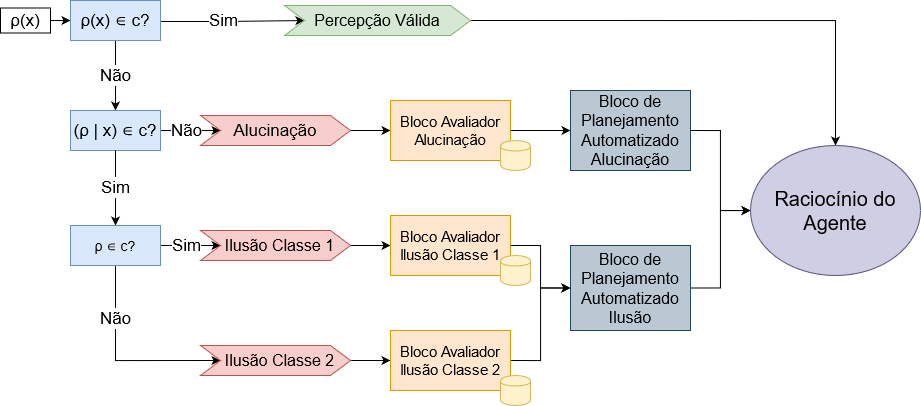

The diagram above was exported from draw.io. Its source (the exported page's mxGraphModel, read from the mxfile embedded in the PNG):
<mxGraphModel dx="1673" dy="871" grid="1" gridSize="10" guides="1" tooltips="1" connect="1" arrows="1" fold="1" page="1" pageScale="1" pageWidth="827" pageHeight="1169" math="0" shadow="0">
  <root>
    <mxCell id="0" />
    <mxCell id="1" parent="0" />
    <mxCell id="t7nnYLvJSlq5ZYzaSP4t-48" style="edgeStyle=orthogonalEdgeStyle;rounded=0;orthogonalLoop=1;jettySize=auto;html=1;exitX=1;exitY=0.5;exitDx=0;exitDy=0;entryX=0;entryY=0.5;entryDx=0;entryDy=0;" parent="1" target="t7nnYLvJSlq5ZYzaSP4t-3" edge="1">
      <mxGeometry relative="1" as="geometry">
        <mxPoint x="70" y="200" as="sourcePoint" />
      </mxGeometry>
    </mxCell>
    <mxCell id="t7nnYLvJSlq5ZYzaSP4t-10" value="&lt;font style=&quot;font-size: 17px&quot;&gt;Sim&lt;/font&gt;" style="edgeStyle=orthogonalEdgeStyle;rounded=0;orthogonalLoop=1;jettySize=auto;html=1;exitX=1;exitY=0.5;exitDx=0;exitDy=0;" parent="1" target="t7nnYLvJSlq5ZYzaSP4t-9" edge="1">
      <mxGeometry x="-0.131" relative="1" as="geometry">
        <mxPoint x="210" y="201" as="sourcePoint" />
        <mxPoint x="270" y="201" as="targetPoint" />
        <mxPoint as="offset" />
      </mxGeometry>
    </mxCell>
    <mxCell id="t7nnYLvJSlq5ZYzaSP4t-20" value="&lt;font style=&quot;font-size: 17px&quot;&gt;Não&lt;/font&gt;" style="edgeStyle=orthogonalEdgeStyle;rounded=0;orthogonalLoop=1;jettySize=auto;html=1;exitX=0.5;exitY=1;exitDx=0;exitDy=0;entryX=0.5;entryY=0;entryDx=0;entryDy=0;" parent="1" source="t7nnYLvJSlq5ZYzaSP4t-3" target="t7nnYLvJSlq5ZYzaSP4t-4" edge="1">
      <mxGeometry relative="1" as="geometry" />
    </mxCell>
    <mxCell id="t7nnYLvJSlq5ZYzaSP4t-3" value="&lt;font style=&quot;font-size: 17px&quot;&gt;&lt;span style=&quot;left: 364.464px ; top: 467.015px ; font-family: sans-serif&quot;&gt;ρ&lt;/span&gt;&lt;span style=&quot;left: 372.077px ; top: 466.724px ; font-family: sans-serif&quot;&gt;(&lt;/span&gt;&lt;span style=&quot;left: 376.703px ; top: 466.724px ; font-family: sans-serif&quot;&gt;x&lt;/span&gt;&lt;span style=&quot;left: 384.963px ; top: 466.724px ; font-family: sans-serif&quot;&gt;) ∈ c?&lt;br&gt;&lt;/span&gt;&lt;/font&gt;" style="rounded=0;whiteSpace=wrap;html=1;fillColor=#dae8fc;strokeColor=#6c8ebf;" parent="1" vertex="1">
      <mxGeometry x="120" y="180" width="90" height="40" as="geometry" />
    </mxCell>
    <mxCell id="t7nnYLvJSlq5ZYzaSP4t-16" value="&lt;font style=&quot;font-size: 17px&quot;&gt;Não&lt;/font&gt;" style="edgeStyle=orthogonalEdgeStyle;rounded=0;orthogonalLoop=1;jettySize=auto;html=1;exitX=1;exitY=0.5;exitDx=0;exitDy=0;entryX=0;entryY=0.5;entryDx=0;entryDy=0;" parent="1" source="t7nnYLvJSlq5ZYzaSP4t-4" target="t7nnYLvJSlq5ZYzaSP4t-12" edge="1">
      <mxGeometry x="-0.1429" relative="1" as="geometry">
        <mxPoint as="offset" />
      </mxGeometry>
    </mxCell>
    <mxCell id="t7nnYLvJSlq5ZYzaSP4t-17" style="edgeStyle=orthogonalEdgeStyle;rounded=0;orthogonalLoop=1;jettySize=auto;html=1;exitX=0.5;exitY=1;exitDx=0;exitDy=0;entryX=0.5;entryY=0;entryDx=0;entryDy=0;" parent="1" source="t7nnYLvJSlq5ZYzaSP4t-4" target="t7nnYLvJSlq5ZYzaSP4t-5" edge="1">
      <mxGeometry relative="1" as="geometry" />
    </mxCell>
    <mxCell id="t7nnYLvJSlq5ZYzaSP4t-4" value="&lt;font style=&quot;font-size: 17px&quot;&gt;&lt;span style=&quot;left: 364.464px ; top: 467.015px ; font-family: sans-serif&quot;&gt;(ρ |&lt;/span&gt;&lt;span style=&quot;left: 372.077px ; top: 466.724px ; font-family: sans-serif&quot;&gt; &lt;/span&gt;&lt;span style=&quot;left: 376.703px ; top: 466.724px ; font-family: sans-serif&quot;&gt;x)&lt;/span&gt;&lt;span style=&quot;left: 384.963px ; top: 466.724px ; font-family: sans-serif&quot;&gt; ∈ c?&lt;br&gt;&lt;/span&gt;&lt;/font&gt;" style="rounded=0;whiteSpace=wrap;html=1;fillColor=#dae8fc;strokeColor=#6c8ebf;" parent="1" vertex="1">
      <mxGeometry x="120" y="290" width="90" height="40" as="geometry" />
    </mxCell>
    <mxCell id="t7nnYLvJSlq5ZYzaSP4t-18" value="&lt;font style=&quot;font-size: 17px&quot;&gt;Não&lt;/font&gt;" style="edgeStyle=orthogonalEdgeStyle;rounded=0;orthogonalLoop=1;jettySize=auto;html=1;exitX=0.5;exitY=1;exitDx=0;exitDy=0;entryX=0;entryY=0.5;entryDx=0;entryDy=0;" parent="1" source="t7nnYLvJSlq5ZYzaSP4t-5" target="t7nnYLvJSlq5ZYzaSP4t-14" edge="1">
      <mxGeometry x="-0.4762" relative="1" as="geometry">
        <Array as="points">
          <mxPoint x="165" y="540" />
        </Array>
        <mxPoint as="offset" />
      </mxGeometry>
    </mxCell>
    <mxCell id="t7nnYLvJSlq5ZYzaSP4t-19" value="&lt;font style=&quot;font-size: 17px&quot;&gt;Sim&lt;/font&gt;" style="edgeStyle=orthogonalEdgeStyle;rounded=0;orthogonalLoop=1;jettySize=auto;html=1;exitX=1;exitY=0.5;exitDx=0;exitDy=0;entryX=0;entryY=0.5;entryDx=0;entryDy=0;" parent="1" source="t7nnYLvJSlq5ZYzaSP4t-5" target="t7nnYLvJSlq5ZYzaSP4t-15" edge="1">
      <mxGeometry x="-0.1429" relative="1" as="geometry">
        <mxPoint as="offset" />
      </mxGeometry>
    </mxCell>
    <mxCell id="t7nnYLvJSlq5ZYzaSP4t-21" value="&lt;font style=&quot;font-size: 17px&quot;&gt;Sim&lt;/font&gt;" style="edgeStyle=orthogonalEdgeStyle;rounded=0;orthogonalLoop=1;jettySize=auto;html=1;endArrow=none;endFill=0;" parent="1" source="t7nnYLvJSlq5ZYzaSP4t-5" target="t7nnYLvJSlq5ZYzaSP4t-4" edge="1">
      <mxGeometry relative="1" as="geometry" />
    </mxCell>
    <mxCell id="t7nnYLvJSlq5ZYzaSP4t-5" value="&lt;span style=&quot;left: 364.4638051990673px ; top: 467.0153562162628px ; font-size: 13.892790885894943px ; font-family: sans-serif&quot;&gt;ρ&lt;/span&gt;&lt;span style=&quot;left: 372.07653213742867px ; top: 466.72360760765895px ; font-size: 13.892790885894943px ; font-family: sans-serif&quot;&gt;&lt;/span&gt;&lt;span style=&quot;left: 376.7027366774403px ; top: 466.72360760765895px ; font-size: 13.892790885894943px ; font-family: sans-serif&quot;&gt;&lt;/span&gt;&lt;span style=&quot;left: 384.96273714727283px ; top: 466.72360760765895px ; font-size: 13.892790885894943px ; font-family: sans-serif&quot;&gt; ∈ c?&lt;br&gt;&lt;/span&gt;" style="rounded=0;whiteSpace=wrap;html=1;fillColor=#dae8fc;strokeColor=#6c8ebf;" parent="1" vertex="1">
      <mxGeometry x="120" y="405" width="90" height="40" as="geometry" />
    </mxCell>
    <mxCell id="t7nnYLvJSlq5ZYzaSP4t-44" style="edgeStyle=orthogonalEdgeStyle;rounded=0;orthogonalLoop=1;jettySize=auto;html=1;exitX=1;exitY=0.5;exitDx=0;exitDy=0;entryX=0.5;entryY=0;entryDx=0;entryDy=0;" parent="1" source="t7nnYLvJSlq5ZYzaSP4t-9" target="t7nnYLvJSlq5ZYzaSP4t-41" edge="1">
      <mxGeometry relative="1" as="geometry" />
    </mxCell>
    <mxCell id="t7nnYLvJSlq5ZYzaSP4t-9" value="&lt;font style=&quot;font-size: 16px&quot;&gt;Percepção Válida&lt;/font&gt;" style="shape=step;perimeter=stepPerimeter;whiteSpace=wrap;html=1;fixedSize=1;fillColor=#d5e8d4;strokeColor=#82b366;" parent="1" vertex="1">
      <mxGeometry x="334" y="185" width="186" height="30" as="geometry" />
    </mxCell>
    <mxCell id="t7nnYLvJSlq5ZYzaSP4t-32" style="edgeStyle=orthogonalEdgeStyle;rounded=0;orthogonalLoop=1;jettySize=auto;html=1;exitX=1;exitY=0.5;exitDx=0;exitDy=0;entryX=0;entryY=0.5;entryDx=0;entryDy=0;" parent="1" source="t7nnYLvJSlq5ZYzaSP4t-12" target="t7nnYLvJSlq5ZYzaSP4t-26" edge="1">
      <mxGeometry relative="1" as="geometry" />
    </mxCell>
    <mxCell id="t7nnYLvJSlq5ZYzaSP4t-12" value="&lt;font style=&quot;font-size: 17px&quot;&gt;Alucinação&lt;/font&gt;" style="shape=step;perimeter=stepPerimeter;whiteSpace=wrap;html=1;fixedSize=1;fillColor=#f8cecc;strokeColor=#b85450;" parent="1" vertex="1">
      <mxGeometry x="250" y="295" width="150" height="30" as="geometry" />
    </mxCell>
    <mxCell id="t7nnYLvJSlq5ZYzaSP4t-34" style="edgeStyle=orthogonalEdgeStyle;rounded=0;orthogonalLoop=1;jettySize=auto;html=1;exitX=1;exitY=0.5;exitDx=0;exitDy=0;entryX=0;entryY=0.5;entryDx=0;entryDy=0;" parent="1" source="t7nnYLvJSlq5ZYzaSP4t-14" target="t7nnYLvJSlq5ZYzaSP4t-28" edge="1">
      <mxGeometry relative="1" as="geometry" />
    </mxCell>
    <mxCell id="t7nnYLvJSlq5ZYzaSP4t-14" value="&amp;nbsp;&amp;nbsp; &lt;font style=&quot;font-size: 16px&quot;&gt;Ilusão Classe 2&lt;/font&gt;" style="shape=step;perimeter=stepPerimeter;whiteSpace=wrap;html=1;fixedSize=1;fillColor=#f8cecc;strokeColor=#b85450;" parent="1" vertex="1">
      <mxGeometry x="250" y="525" width="150" height="30" as="geometry" />
    </mxCell>
    <mxCell id="t7nnYLvJSlq5ZYzaSP4t-33" style="edgeStyle=orthogonalEdgeStyle;rounded=0;orthogonalLoop=1;jettySize=auto;html=1;exitX=1;exitY=0.5;exitDx=0;exitDy=0;entryX=0;entryY=0.5;entryDx=0;entryDy=0;" parent="1" source="t7nnYLvJSlq5ZYzaSP4t-15" edge="1">
      <mxGeometry relative="1" as="geometry">
        <mxPoint x="440" y="425" as="targetPoint" />
      </mxGeometry>
    </mxCell>
    <mxCell id="t7nnYLvJSlq5ZYzaSP4t-15" value="&lt;font style=&quot;font-size: 16px&quot;&gt;&amp;nbsp; &lt;font style=&quot;font-size: 16px&quot;&gt;Ilusão Classe 1&lt;/font&gt;&lt;/font&gt;" style="shape=step;perimeter=stepPerimeter;whiteSpace=wrap;html=1;fixedSize=1;fillColor=#f8cecc;strokeColor=#b85450;" parent="1" vertex="1">
      <mxGeometry x="250" y="410" width="150" height="30" as="geometry" />
    </mxCell>
    <mxCell id="t7nnYLvJSlq5ZYzaSP4t-39" style="edgeStyle=orthogonalEdgeStyle;rounded=0;orthogonalLoop=1;jettySize=auto;html=1;exitX=1;exitY=0.5;exitDx=0;exitDy=0;entryX=0;entryY=0.5;entryDx=0;entryDy=0;" parent="1" source="t7nnYLvJSlq5ZYzaSP4t-26" target="t7nnYLvJSlq5ZYzaSP4t-35" edge="1">
      <mxGeometry relative="1" as="geometry" />
    </mxCell>
    <mxCell id="t7nnYLvJSlq5ZYzaSP4t-26" value="&lt;div style=&quot;font-size: 15px&quot;&gt;&lt;font style=&quot;font-size: 15px&quot;&gt;Bloco Avaliador&lt;/font&gt;&lt;/div&gt;&lt;div style=&quot;font-size: 15px&quot;&gt;&lt;font style=&quot;font-size: 15px&quot;&gt;Alucinação&lt;br&gt;&lt;/font&gt;&lt;/div&gt;" style="rounded=0;whiteSpace=wrap;html=1;fillColor=#ffe6cc;strokeColor=#d79b00;" parent="1" vertex="1">
      <mxGeometry x="440" y="280" width="120" height="60" as="geometry" />
    </mxCell>
    <mxCell id="t7nnYLvJSlq5ZYzaSP4t-37" style="edgeStyle=orthogonalEdgeStyle;rounded=0;orthogonalLoop=1;jettySize=auto;html=1;exitX=1;exitY=0.5;exitDx=0;exitDy=0;entryX=0;entryY=0.5;entryDx=0;entryDy=0;" parent="1" target="t7nnYLvJSlq5ZYzaSP4t-36" edge="1">
      <mxGeometry relative="1" as="geometry">
        <mxPoint x="560" y="425" as="sourcePoint" />
      </mxGeometry>
    </mxCell>
    <mxCell id="t7nnYLvJSlq5ZYzaSP4t-27" value="&lt;div style=&quot;font-size: 15px&quot;&gt;&lt;font style=&quot;font-size: 15px&quot;&gt;Bloco Avaliador&lt;/font&gt;&lt;/div&gt;&lt;div style=&quot;font-size: 15px&quot;&gt;&lt;font style=&quot;font-size: 15px&quot;&gt;Ilusão Classe 1&lt;br&gt;&lt;/font&gt;&lt;/div&gt;" style="rounded=0;whiteSpace=wrap;html=1;fillColor=#ffe6cc;strokeColor=#d79b00;" parent="1" vertex="1">
      <mxGeometry x="440" y="395" width="120" height="60" as="geometry" />
    </mxCell>
    <mxCell id="t7nnYLvJSlq5ZYzaSP4t-38" style="edgeStyle=orthogonalEdgeStyle;rounded=0;orthogonalLoop=1;jettySize=auto;html=1;exitX=1;exitY=0.5;exitDx=0;exitDy=0;entryX=0;entryY=0.5;entryDx=0;entryDy=0;" parent="1" source="t7nnYLvJSlq5ZYzaSP4t-28" target="t7nnYLvJSlq5ZYzaSP4t-36" edge="1">
      <mxGeometry relative="1" as="geometry" />
    </mxCell>
    <mxCell id="t7nnYLvJSlq5ZYzaSP4t-28" value="&lt;div style=&quot;font-size: 15px&quot;&gt;&lt;font style=&quot;font-size: 15px&quot;&gt;Bloco Avaliador&lt;/font&gt;&lt;/div&gt;&lt;div style=&quot;font-size: 15px&quot;&gt;&lt;font style=&quot;font-size: 15px&quot;&gt;Ilusão Classe 2&lt;/font&gt;&lt;/div&gt;" style="rounded=0;whiteSpace=wrap;html=1;fillColor=#ffe6cc;strokeColor=#d79b00;" parent="1" vertex="1">
      <mxGeometry x="440" y="510" width="120" height="60" as="geometry" />
    </mxCell>
    <mxCell id="t7nnYLvJSlq5ZYzaSP4t-29" value="" style="shape=cylinder;whiteSpace=wrap;html=1;boundedLbl=1;backgroundOutline=1;fillColor=#fff2cc;strokeColor=#d6b656;" parent="1" vertex="1">
      <mxGeometry x="550" y="320" width="30" height="30" as="geometry" />
    </mxCell>
    <mxCell id="t7nnYLvJSlq5ZYzaSP4t-30" value="" style="shape=cylinder;whiteSpace=wrap;html=1;boundedLbl=1;backgroundOutline=1;fillColor=#fff2cc;strokeColor=#d6b656;" parent="1" vertex="1">
      <mxGeometry x="550" y="435" width="30" height="30" as="geometry" />
    </mxCell>
    <mxCell id="t7nnYLvJSlq5ZYzaSP4t-31" value="" style="shape=cylinder;whiteSpace=wrap;html=1;boundedLbl=1;backgroundOutline=1;fillColor=#fff2cc;strokeColor=#d6b656;" parent="1" vertex="1">
      <mxGeometry x="550" y="555" width="30" height="30" as="geometry" />
    </mxCell>
    <mxCell id="t7nnYLvJSlq5ZYzaSP4t-42" style="edgeStyle=orthogonalEdgeStyle;rounded=0;orthogonalLoop=1;jettySize=auto;html=1;exitX=1;exitY=0.5;exitDx=0;exitDy=0;" parent="1" source="t7nnYLvJSlq5ZYzaSP4t-35" target="t7nnYLvJSlq5ZYzaSP4t-41" edge="1">
      <mxGeometry relative="1" as="geometry" />
    </mxCell>
    <mxCell id="t7nnYLvJSlq5ZYzaSP4t-35" value="&lt;div style=&quot;font-size: 16px&quot;&gt;&lt;font style=&quot;font-size: 16px&quot;&gt;Bloco de Planejamento Automatizado&lt;/font&gt;&lt;/div&gt;&lt;div style=&quot;font-size: 16px&quot;&gt;&lt;font style=&quot;font-size: 16px&quot;&gt;Alucinação&lt;br&gt;&lt;/font&gt;&lt;/div&gt;" style="rounded=0;whiteSpace=wrap;html=1;fillColor=#bac8d3;strokeColor=#23445d;" parent="1" vertex="1">
      <mxGeometry x="620" y="270" width="120" height="80" as="geometry" />
    </mxCell>
    <mxCell id="t7nnYLvJSlq5ZYzaSP4t-43" style="edgeStyle=orthogonalEdgeStyle;rounded=0;orthogonalLoop=1;jettySize=auto;html=1;exitX=1;exitY=0.5;exitDx=0;exitDy=0;entryX=0;entryY=0.5;entryDx=0;entryDy=0;" parent="1" source="t7nnYLvJSlq5ZYzaSP4t-36" target="t7nnYLvJSlq5ZYzaSP4t-41" edge="1">
      <mxGeometry relative="1" as="geometry">
        <mxPoint x="780" y="400" as="targetPoint" />
      </mxGeometry>
    </mxCell>
    <mxCell id="t7nnYLvJSlq5ZYzaSP4t-36" value="&lt;div style=&quot;font-size: 16px&quot;&gt;&lt;font style=&quot;font-size: 16px&quot;&gt;Bloco de Planejamento Automatizado&lt;/font&gt;&lt;/div&gt;&lt;div style=&quot;font-size: 16px&quot;&gt;&lt;font style=&quot;font-size: 16px&quot;&gt;Ilusão&lt;br&gt;&lt;/font&gt;&lt;/div&gt;" style="rounded=0;whiteSpace=wrap;html=1;fillColor=#bac8d3;strokeColor=#23445d;" parent="1" vertex="1">
      <mxGeometry x="620" y="425" width="120" height="85" as="geometry" />
    </mxCell>
    <mxCell id="t7nnYLvJSlq5ZYzaSP4t-41" value="&lt;div style=&quot;font-size: 20px&quot;&gt;&lt;font style=&quot;font-size: 20px&quot;&gt;Raciocínio do&lt;/font&gt;&lt;/div&gt;&lt;div style=&quot;font-size: 20px&quot;&gt;&lt;font style=&quot;font-size: 20px&quot;&gt;Agente&lt;/font&gt;&lt;/div&gt;" style="ellipse;whiteSpace=wrap;html=1;fillColor=#d0cee2;strokeColor=#56517e;" parent="1" vertex="1">
      <mxGeometry x="800" y="325" width="170" height="130" as="geometry" />
    </mxCell>
    <mxCell id="t7nnYLvJSlq5ZYzaSP4t-49" value="&lt;font style=&quot;font-size: 17px&quot;&gt;&lt;span style=&quot;left: 364.464px ; top: 467.015px ; font-family: sans-serif&quot;&gt;ρ&lt;/span&gt;&lt;span style=&quot;left: 372.077px ; top: 466.724px ; font-family: sans-serif&quot;&gt;(&lt;/span&gt;&lt;span style=&quot;left: 376.703px ; top: 466.724px ; font-family: sans-serif&quot;&gt;x&lt;/span&gt;&lt;span style=&quot;left: 384.963px ; top: 466.724px ; font-family: sans-serif&quot;&gt;)&lt;/span&gt;&lt;/font&gt;" style="rounded=0;whiteSpace=wrap;html=1;" parent="1" vertex="1">
      <mxGeometry x="50" y="187.5" width="50" height="25" as="geometry" />
    </mxCell>
  </root>
</mxGraphModel>